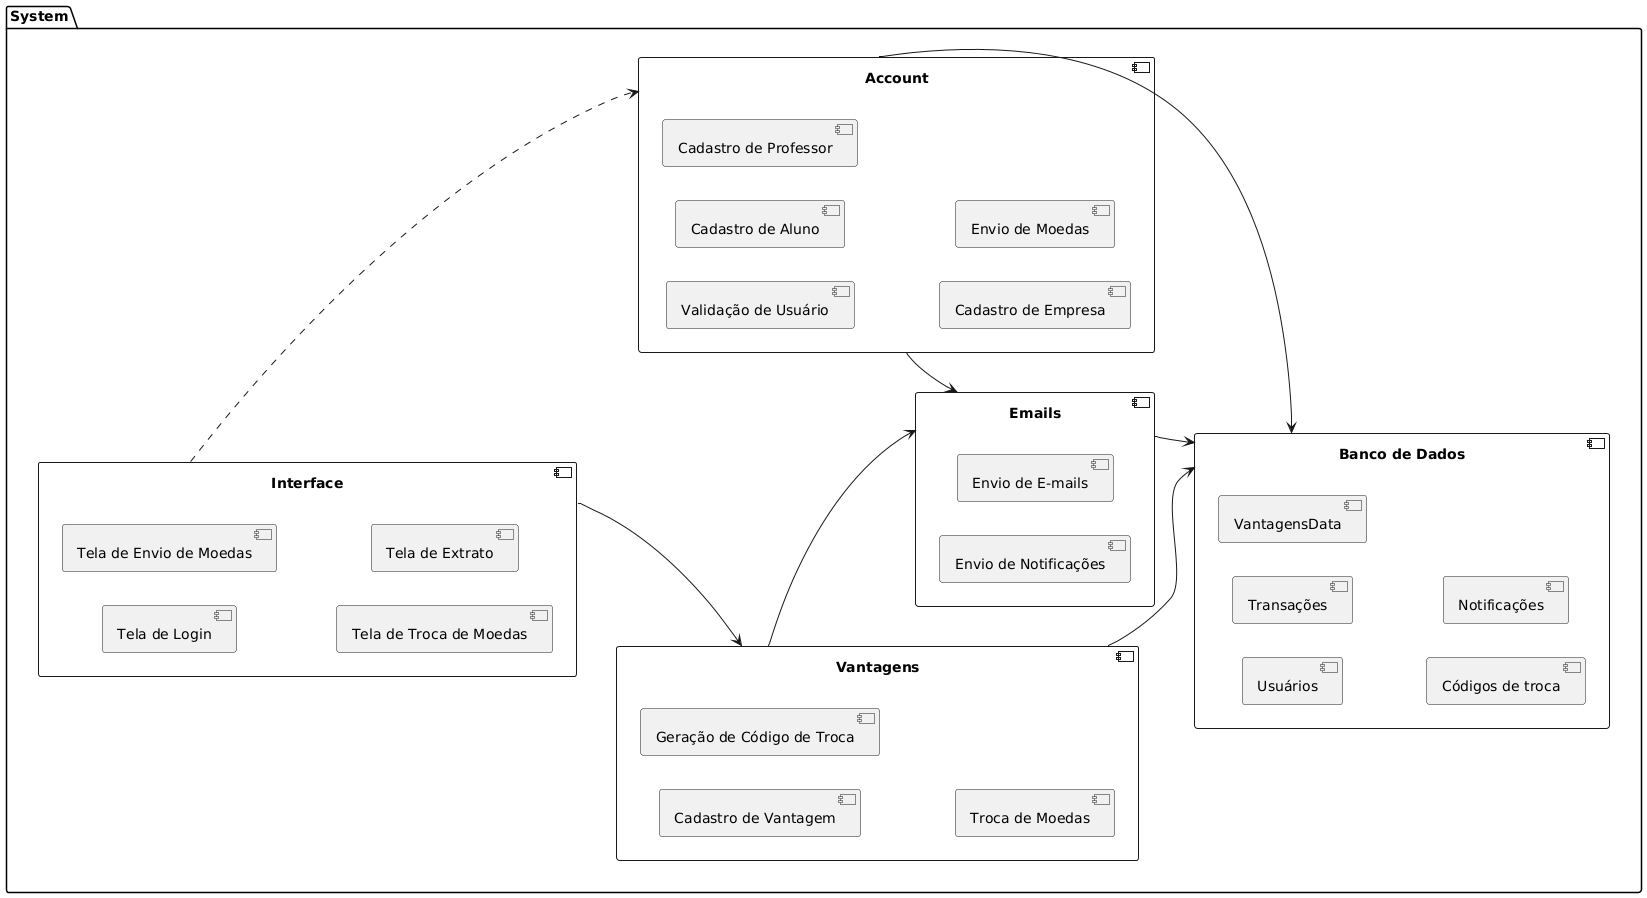

The diagram above was rendered by PlantUML. Its source (embedded in the PNG):
@startuml
left to right direction

package "System" {
    
    component "Interface" {
        [Tela de Login]
        [Tela de Envio de Moedas]
        [Tela de Troca de Moedas]
        [Tela de Extrato]
    }

    component "Account" {
        [Validação de Usuário]
        [Cadastro de Aluno]
        [Cadastro de Professor]
        [Cadastro de Empresa]
        [Envio de Moedas]
    }

    component "Vantagens" {
        [Cadastro de Vantagem]
        [Geração de Código de Troca]
        [Troca de Moedas]
    }

    component "Emails" {
        [Envio de Notificações]
        [Envio de E-mails]
    }

    component "Banco de Dados" {
        [Usuários]
        [Transações]
        [VantagensData]
        [Códigos de troca]
        [Notificações]
    }

    [Interface] ..> [Account] 
    [Interface] --> [Vantagens] 
    [Account] --> [Banco de Dados] 
    [Account] --> [Emails] 
    [Vantagens] --> [Banco de Dados] 
    [Vantagens] --> [Emails] 
    [Emails] --> [Banco de Dados] 
}
@enduml